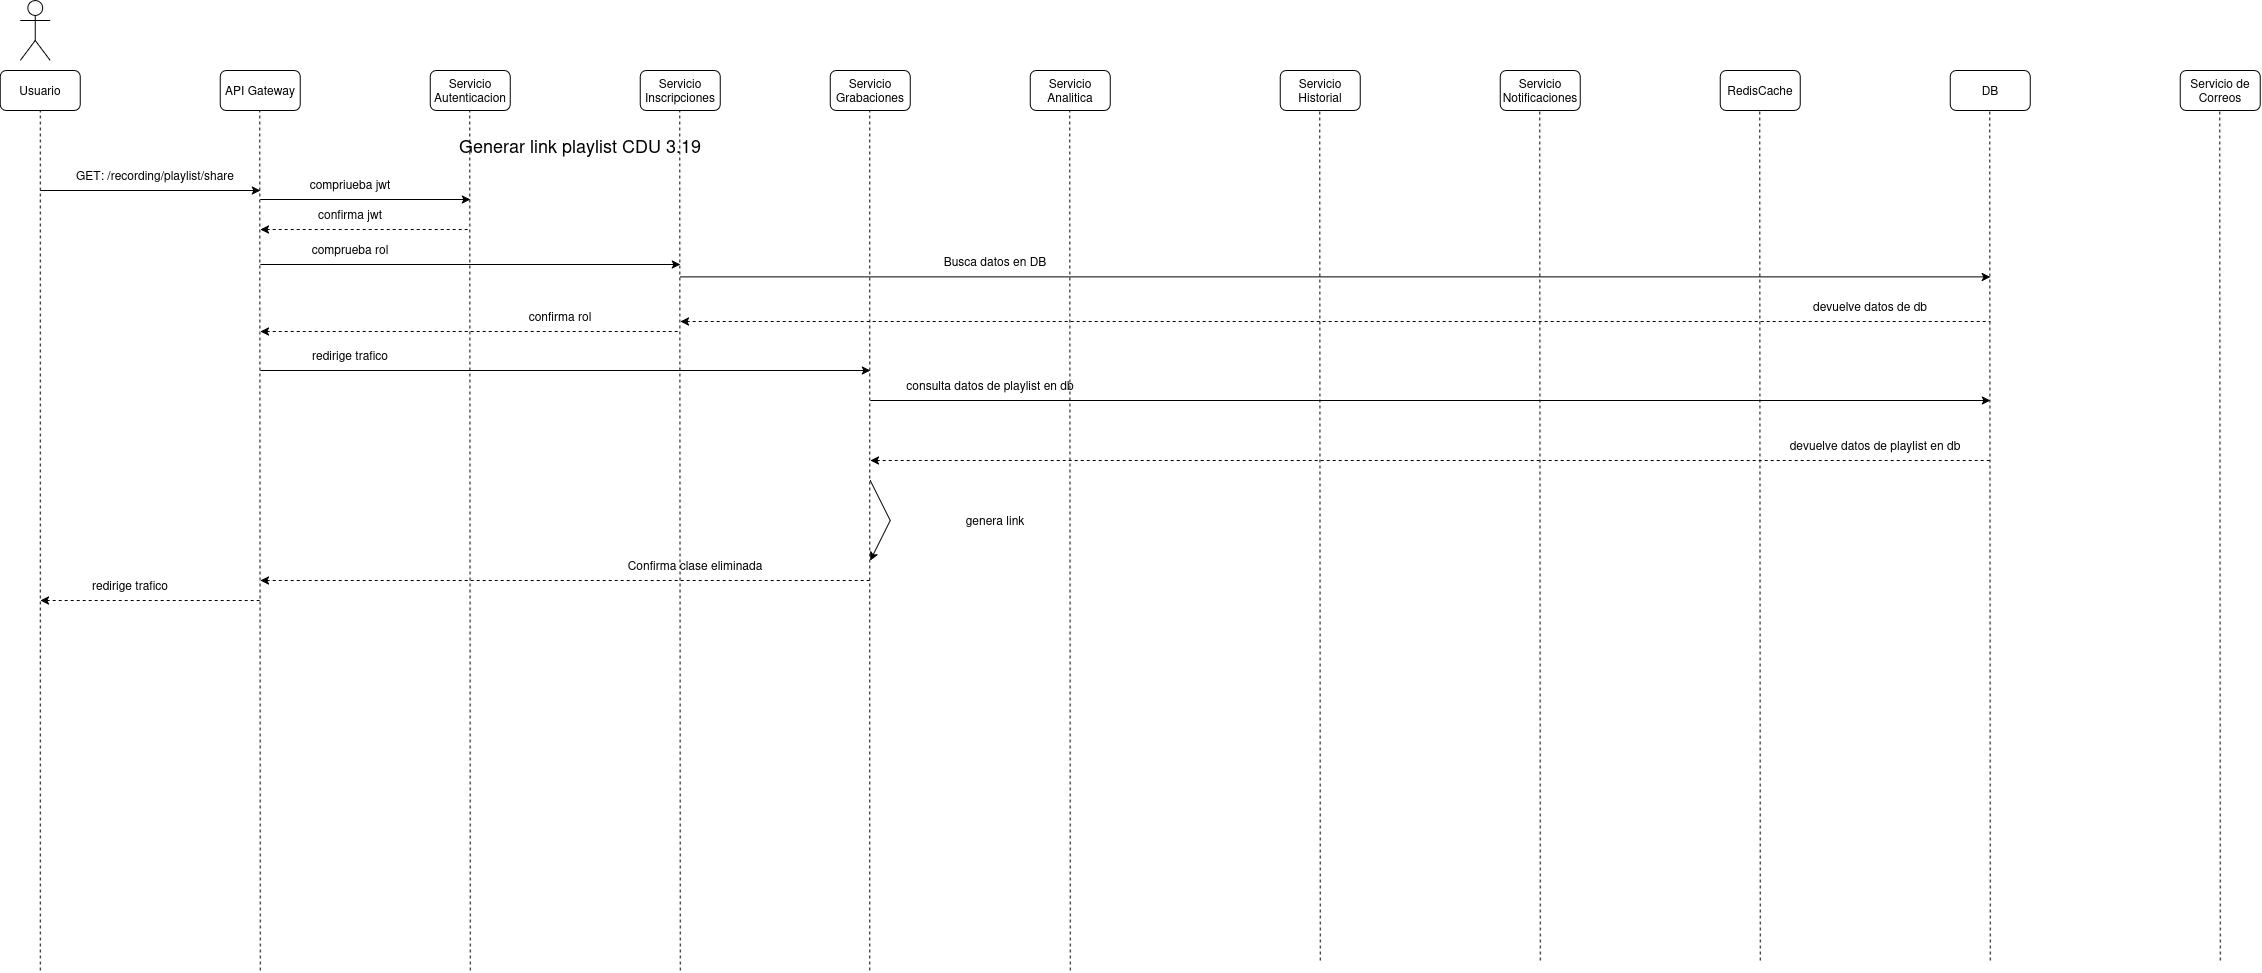

The diagram above was exported from draw.io. Its source (the exported page's mxGraphModel, read from the mxfile embedded in the PNG):
<mxGraphModel dx="1695" dy="994" grid="1" gridSize="10" guides="1" tooltips="1" connect="1" arrows="1" fold="1" page="1" pageScale="1" pageWidth="850" pageHeight="1100" math="0" shadow="0">
  <root>
    <mxCell id="q845WbA1Vzp7N_3EcpaN-0" />
    <mxCell id="q845WbA1Vzp7N_3EcpaN-1" parent="q845WbA1Vzp7N_3EcpaN-0" />
    <mxCell id="q845WbA1Vzp7N_3EcpaN-2" parent="q845WbA1Vzp7N_3EcpaN-1" style="shape=umlActor;verticalLabelPosition=bottom;verticalAlign=top;html=1;outlineConnect=0;" value="" vertex="1">
      <mxGeometry height="60" width="30" x="60" y="30" as="geometry" />
    </mxCell>
    <mxCell id="q845WbA1Vzp7N_3EcpaN-3" parent="q845WbA1Vzp7N_3EcpaN-1" style="rounded=1;whiteSpace=wrap;html=1;" value="Usuario" vertex="1">
      <mxGeometry height="40" width="80" x="40" y="100" as="geometry" />
    </mxCell>
    <mxCell id="q845WbA1Vzp7N_3EcpaN-4" parent="q845WbA1Vzp7N_3EcpaN-1" style="rounded=1;whiteSpace=wrap;html=1;" value="API Gateway" vertex="1">
      <mxGeometry height="40" width="80" x="260" y="100" as="geometry" />
    </mxCell>
    <mxCell id="q845WbA1Vzp7N_3EcpaN-5" parent="q845WbA1Vzp7N_3EcpaN-1" style="rounded=1;whiteSpace=wrap;html=1;" value="Servicio Autenticacion" vertex="1">
      <mxGeometry height="40" width="80" x="470" y="100" as="geometry" />
    </mxCell>
    <mxCell id="q845WbA1Vzp7N_3EcpaN-6" parent="q845WbA1Vzp7N_3EcpaN-1" style="rounded=1;whiteSpace=wrap;html=1;" value="Servicio Inscripciones" vertex="1">
      <mxGeometry height="40" width="80" x="680" y="100" as="geometry" />
    </mxCell>
    <mxCell id="q845WbA1Vzp7N_3EcpaN-7" parent="q845WbA1Vzp7N_3EcpaN-1" style="rounded=1;whiteSpace=wrap;html=1;" value="Servicio Grabaciones" vertex="1">
      <mxGeometry height="40" width="80" x="870" y="100" as="geometry" />
    </mxCell>
    <mxCell id="q845WbA1Vzp7N_3EcpaN-8" parent="q845WbA1Vzp7N_3EcpaN-1" style="rounded=1;whiteSpace=wrap;html=1;" value="Servicio Analitica" vertex="1">
      <mxGeometry height="40" width="80" x="1070" y="100" as="geometry" />
    </mxCell>
    <mxCell id="q845WbA1Vzp7N_3EcpaN-9" parent="q845WbA1Vzp7N_3EcpaN-1" style="rounded=1;whiteSpace=wrap;html=1;" value="RedisCache" vertex="1">
      <mxGeometry height="40" width="80" x="1760" y="100" as="geometry" />
    </mxCell>
    <mxCell id="q845WbA1Vzp7N_3EcpaN-10" parent="q845WbA1Vzp7N_3EcpaN-1" style="rounded=1;whiteSpace=wrap;html=1;" value="Servicio Notificaciones" vertex="1">
      <mxGeometry height="40" width="80" x="1540" y="100" as="geometry" />
    </mxCell>
    <mxCell id="q845WbA1Vzp7N_3EcpaN-11" parent="q845WbA1Vzp7N_3EcpaN-1" style="rounded=1;whiteSpace=wrap;html=1;" value="Servicio Historial" vertex="1">
      <mxGeometry height="40" width="80" x="1320" y="100" as="geometry" />
    </mxCell>
    <mxCell id="q845WbA1Vzp7N_3EcpaN-12" parent="q845WbA1Vzp7N_3EcpaN-1" style="rounded=1;whiteSpace=wrap;html=1;" value="DB" vertex="1">
      <mxGeometry height="40" width="80" x="1990" y="100" as="geometry" />
    </mxCell>
    <mxCell id="q845WbA1Vzp7N_3EcpaN-13" parent="q845WbA1Vzp7N_3EcpaN-1" style="rounded=1;whiteSpace=wrap;html=1;" value="Servicio de Correos" vertex="1">
      <mxGeometry height="40" width="80" x="2220" y="100" as="geometry" />
    </mxCell>
    <mxCell id="q845WbA1Vzp7N_3EcpaN-14" edge="1" parent="q845WbA1Vzp7N_3EcpaN-1" style="endArrow=classic;html=1;rounded=0;" value="">
      <mxGeometry height="50" relative="1" width="50" as="geometry">
        <mxPoint x="80" y="220" as="sourcePoint" />
        <mxPoint x="300" y="220" as="targetPoint" />
      </mxGeometry>
    </mxCell>
    <mxCell id="q845WbA1Vzp7N_3EcpaN-15" parent="q845WbA1Vzp7N_3EcpaN-1" style="text;html=1;whiteSpace=wrap;strokeColor=none;fillColor=none;align=center;verticalAlign=middle;rounded=0;" value="&lt;div&gt;&lt;span style=&quot;font-size: 18px;&quot;&gt;Generar link playlist CDU 3.19&lt;/span&gt;&lt;/div&gt;" vertex="1">
      <mxGeometry height="30" width="420" x="410" y="160" as="geometry" />
    </mxCell>
    <mxCell id="q845WbA1Vzp7N_3EcpaN-16" parent="q845WbA1Vzp7N_3EcpaN-1" style="text;html=1;whiteSpace=wrap;strokeColor=none;fillColor=none;align=center;verticalAlign=middle;rounded=0;" value="GET: /recording/playlist/share" vertex="1">
      <mxGeometry height="30" width="190" x="100" y="190" as="geometry" />
    </mxCell>
    <mxCell id="q845WbA1Vzp7N_3EcpaN-17" edge="1" parent="q845WbA1Vzp7N_3EcpaN-1" style="endArrow=none;dashed=1;html=1;rounded=0;entryX=0.5;entryY=1;entryDx=0;entryDy=0;" target="q845WbA1Vzp7N_3EcpaN-3" value="">
      <mxGeometry height="50" relative="1" width="50" as="geometry">
        <mxPoint x="80" y="1000" as="sourcePoint" />
        <mxPoint x="550" y="210" as="targetPoint" />
      </mxGeometry>
    </mxCell>
    <mxCell id="q845WbA1Vzp7N_3EcpaN-18" edge="1" parent="q845WbA1Vzp7N_3EcpaN-1" style="endArrow=none;dashed=1;html=1;rounded=0;entryX=0.5;entryY=1;entryDx=0;entryDy=0;" value="">
      <mxGeometry height="50" relative="1" width="50" as="geometry">
        <mxPoint x="300" y="1000" as="sourcePoint" />
        <mxPoint x="299.5" y="140" as="targetPoint" />
      </mxGeometry>
    </mxCell>
    <mxCell id="q845WbA1Vzp7N_3EcpaN-19" edge="1" parent="q845WbA1Vzp7N_3EcpaN-1" style="endArrow=none;dashed=1;html=1;rounded=0;entryX=0.5;entryY=1;entryDx=0;entryDy=0;" value="">
      <mxGeometry height="50" relative="1" width="50" as="geometry">
        <mxPoint x="510" y="1000" as="sourcePoint" />
        <mxPoint x="509.5" y="140" as="targetPoint" />
      </mxGeometry>
    </mxCell>
    <mxCell id="q845WbA1Vzp7N_3EcpaN-20" edge="1" parent="q845WbA1Vzp7N_3EcpaN-1" style="endArrow=none;dashed=1;html=1;rounded=0;entryX=0.5;entryY=1;entryDx=0;entryDy=0;" value="">
      <mxGeometry height="50" relative="1" width="50" as="geometry">
        <mxPoint x="720" y="1000" as="sourcePoint" />
        <mxPoint x="719.5" y="140" as="targetPoint" />
      </mxGeometry>
    </mxCell>
    <mxCell id="q845WbA1Vzp7N_3EcpaN-21" edge="1" parent="q845WbA1Vzp7N_3EcpaN-1" style="endArrow=none;dashed=1;html=1;rounded=0;entryX=0.5;entryY=1;entryDx=0;entryDy=0;" value="">
      <mxGeometry height="50" relative="1" width="50" as="geometry">
        <mxPoint x="909.5" y="1000" as="sourcePoint" />
        <mxPoint x="909.5" y="140" as="targetPoint" />
      </mxGeometry>
    </mxCell>
    <mxCell id="q845WbA1Vzp7N_3EcpaN-22" edge="1" parent="q845WbA1Vzp7N_3EcpaN-1" style="endArrow=none;dashed=1;html=1;rounded=0;entryX=0.5;entryY=1;entryDx=0;entryDy=0;" value="">
      <mxGeometry height="50" relative="1" width="50" as="geometry">
        <mxPoint x="1110" y="1000" as="sourcePoint" />
        <mxPoint x="1109.5" y="140" as="targetPoint" />
      </mxGeometry>
    </mxCell>
    <mxCell id="q845WbA1Vzp7N_3EcpaN-23" edge="1" parent="q845WbA1Vzp7N_3EcpaN-1" style="endArrow=none;dashed=1;html=1;rounded=0;entryX=0.5;entryY=1;entryDx=0;entryDy=0;" value="">
      <mxGeometry height="50" relative="1" width="50" as="geometry">
        <mxPoint x="1360" y="990" as="sourcePoint" />
        <mxPoint x="1359.5" y="140" as="targetPoint" />
      </mxGeometry>
    </mxCell>
    <mxCell id="q845WbA1Vzp7N_3EcpaN-24" edge="1" parent="q845WbA1Vzp7N_3EcpaN-1" style="endArrow=none;dashed=1;html=1;rounded=0;entryX=0.5;entryY=1;entryDx=0;entryDy=0;" value="">
      <mxGeometry height="50" relative="1" width="50" as="geometry">
        <mxPoint x="1580" y="990" as="sourcePoint" />
        <mxPoint x="1579.5" y="140" as="targetPoint" />
      </mxGeometry>
    </mxCell>
    <mxCell id="q845WbA1Vzp7N_3EcpaN-25" edge="1" parent="q845WbA1Vzp7N_3EcpaN-1" style="endArrow=none;dashed=1;html=1;rounded=0;entryX=0.5;entryY=1;entryDx=0;entryDy=0;" value="">
      <mxGeometry height="50" relative="1" width="50" as="geometry">
        <mxPoint x="1800" y="990" as="sourcePoint" />
        <mxPoint x="1799.5" y="140" as="targetPoint" />
      </mxGeometry>
    </mxCell>
    <mxCell id="q845WbA1Vzp7N_3EcpaN-26" edge="1" parent="q845WbA1Vzp7N_3EcpaN-1" style="endArrow=none;dashed=1;html=1;rounded=0;entryX=0.5;entryY=1;entryDx=0;entryDy=0;" value="">
      <mxGeometry height="50" relative="1" width="50" as="geometry">
        <mxPoint x="2030" y="990" as="sourcePoint" />
        <mxPoint x="2029.5" y="140" as="targetPoint" />
      </mxGeometry>
    </mxCell>
    <mxCell id="q845WbA1Vzp7N_3EcpaN-27" edge="1" parent="q845WbA1Vzp7N_3EcpaN-1" style="endArrow=none;dashed=1;html=1;rounded=0;entryX=0.5;entryY=1;entryDx=0;entryDy=0;" value="">
      <mxGeometry height="50" relative="1" width="50" as="geometry">
        <mxPoint x="2260" y="990" as="sourcePoint" />
        <mxPoint x="2259.5" y="140" as="targetPoint" />
      </mxGeometry>
    </mxCell>
    <mxCell id="q845WbA1Vzp7N_3EcpaN-28" edge="1" parent="q845WbA1Vzp7N_3EcpaN-1" style="endArrow=classic;html=1;rounded=0;" value="">
      <mxGeometry height="50" relative="1" width="50" as="geometry">
        <mxPoint x="300" y="400" as="sourcePoint" />
        <mxPoint x="910" y="400" as="targetPoint" />
      </mxGeometry>
    </mxCell>
    <mxCell id="q845WbA1Vzp7N_3EcpaN-29" parent="q845WbA1Vzp7N_3EcpaN-1" style="text;html=1;whiteSpace=wrap;strokeColor=none;fillColor=none;align=center;verticalAlign=middle;rounded=0;" value="redirige trafico" vertex="1">
      <mxGeometry height="30" width="120" x="330" y="370" as="geometry" />
    </mxCell>
    <mxCell id="q845WbA1Vzp7N_3EcpaN-30" edge="1" parent="q845WbA1Vzp7N_3EcpaN-1" style="endArrow=classic;html=1;rounded=0;" value="">
      <mxGeometry height="50" relative="1" width="50" as="geometry">
        <mxPoint x="910" y="430" as="sourcePoint" />
        <mxPoint x="2030" y="430" as="targetPoint" />
      </mxGeometry>
    </mxCell>
    <mxCell id="q845WbA1Vzp7N_3EcpaN-31" parent="q845WbA1Vzp7N_3EcpaN-1" style="text;html=1;whiteSpace=wrap;strokeColor=none;fillColor=none;align=center;verticalAlign=middle;rounded=0;" value="consulta datos de playlist en db" vertex="1">
      <mxGeometry height="30" width="180" x="940" y="400" as="geometry" />
    </mxCell>
    <mxCell id="q845WbA1Vzp7N_3EcpaN-32" edge="1" parent="q845WbA1Vzp7N_3EcpaN-1" style="endArrow=none;html=1;rounded=0;startArrow=classic;startFill=1;endFill=0;dashed=1;" value="">
      <mxGeometry height="50" relative="1" width="50" as="geometry">
        <mxPoint x="910" y="490" as="sourcePoint" />
        <mxPoint x="2030" y="490" as="targetPoint" />
      </mxGeometry>
    </mxCell>
    <mxCell id="q845WbA1Vzp7N_3EcpaN-33" parent="q845WbA1Vzp7N_3EcpaN-1" style="text;html=1;whiteSpace=wrap;strokeColor=none;fillColor=none;align=center;verticalAlign=middle;rounded=0;" value="devuelve datos de playlist en db" vertex="1">
      <mxGeometry height="30" width="210" x="1810" y="460" as="geometry" />
    </mxCell>
    <mxCell id="q845WbA1Vzp7N_3EcpaN-34" edge="1" parent="q845WbA1Vzp7N_3EcpaN-1" style="endArrow=none;html=1;rounded=0;startArrow=classic;startFill=1;endFill=0;dashed=1;" value="">
      <mxGeometry height="50" relative="1" width="50" as="geometry">
        <mxPoint x="300" y="610" as="sourcePoint" />
        <mxPoint x="910" y="610" as="targetPoint" />
      </mxGeometry>
    </mxCell>
    <mxCell id="q845WbA1Vzp7N_3EcpaN-35" parent="q845WbA1Vzp7N_3EcpaN-1" style="text;html=1;whiteSpace=wrap;strokeColor=none;fillColor=none;align=center;verticalAlign=middle;rounded=0;" value="Confirma clase eliminada" vertex="1">
      <mxGeometry height="30" width="290" x="590" y="580" as="geometry" />
    </mxCell>
    <mxCell id="q845WbA1Vzp7N_3EcpaN-36" edge="1" parent="q845WbA1Vzp7N_3EcpaN-1" style="endArrow=none;html=1;rounded=0;startArrow=classic;startFill=1;endFill=0;dashed=1;" value="">
      <mxGeometry height="50" relative="1" width="50" as="geometry">
        <mxPoint x="80" y="630" as="sourcePoint" />
        <mxPoint x="300" y="630" as="targetPoint" />
      </mxGeometry>
    </mxCell>
    <mxCell id="q845WbA1Vzp7N_3EcpaN-37" parent="q845WbA1Vzp7N_3EcpaN-1" style="text;html=1;whiteSpace=wrap;strokeColor=none;fillColor=none;align=center;verticalAlign=middle;rounded=0;" value="redirige trafico" vertex="1">
      <mxGeometry height="30" width="120" x="110" y="600" as="geometry" />
    </mxCell>
    <mxCell id="q845WbA1Vzp7N_3EcpaN-38" edge="1" parent="q845WbA1Vzp7N_3EcpaN-1" style="endArrow=classic;html=1;rounded=0;" value="">
      <mxGeometry height="50" relative="1" width="50" as="geometry">
        <mxPoint x="300" y="229" as="sourcePoint" />
        <mxPoint x="510" y="229" as="targetPoint" />
      </mxGeometry>
    </mxCell>
    <mxCell id="q845WbA1Vzp7N_3EcpaN-39" parent="q845WbA1Vzp7N_3EcpaN-1" style="text;html=1;whiteSpace=wrap;strokeColor=none;fillColor=none;align=center;verticalAlign=middle;rounded=0;" value="compriueba jwt" vertex="1">
      <mxGeometry height="30" width="120" x="330" y="199" as="geometry" />
    </mxCell>
    <mxCell id="q845WbA1Vzp7N_3EcpaN-40" edge="1" parent="q845WbA1Vzp7N_3EcpaN-1" style="endArrow=none;html=1;rounded=0;startArrow=classic;startFill=1;endFill=0;dashed=1;" value="">
      <mxGeometry height="50" relative="1" width="50" as="geometry">
        <mxPoint x="300" y="259" as="sourcePoint" />
        <mxPoint x="510" y="259" as="targetPoint" />
      </mxGeometry>
    </mxCell>
    <mxCell id="q845WbA1Vzp7N_3EcpaN-41" parent="q845WbA1Vzp7N_3EcpaN-1" style="text;html=1;whiteSpace=wrap;strokeColor=none;fillColor=none;align=center;verticalAlign=middle;rounded=0;" value="confirma jwt" vertex="1">
      <mxGeometry height="30" width="120" x="330" y="229" as="geometry" />
    </mxCell>
    <mxCell id="q845WbA1Vzp7N_3EcpaN-42" edge="1" parent="q845WbA1Vzp7N_3EcpaN-1" style="endArrow=classic;html=1;rounded=0;" value="">
      <mxGeometry height="50" relative="1" width="50" as="geometry">
        <mxPoint x="300" y="294" as="sourcePoint" />
        <mxPoint x="720" y="294" as="targetPoint" />
      </mxGeometry>
    </mxCell>
    <mxCell id="q845WbA1Vzp7N_3EcpaN-43" parent="q845WbA1Vzp7N_3EcpaN-1" style="text;html=1;whiteSpace=wrap;strokeColor=none;fillColor=none;align=center;verticalAlign=middle;rounded=0;" value="comprueba rol" vertex="1">
      <mxGeometry height="30" width="120" x="330" y="264" as="geometry" />
    </mxCell>
    <mxCell id="q845WbA1Vzp7N_3EcpaN-44" edge="1" parent="q845WbA1Vzp7N_3EcpaN-1" style="endArrow=none;html=1;rounded=0;startArrow=classic;startFill=1;endFill=0;dashed=1;" value="">
      <mxGeometry height="50" relative="1" width="50" as="geometry">
        <mxPoint x="300" y="361" as="sourcePoint" />
        <mxPoint x="720" y="361" as="targetPoint" />
      </mxGeometry>
    </mxCell>
    <mxCell id="q845WbA1Vzp7N_3EcpaN-45" parent="q845WbA1Vzp7N_3EcpaN-1" style="text;html=1;whiteSpace=wrap;strokeColor=none;fillColor=none;align=center;verticalAlign=middle;rounded=0;" value="confirma rol" vertex="1">
      <mxGeometry height="30" width="120" x="540" y="331" as="geometry" />
    </mxCell>
    <mxCell id="q845WbA1Vzp7N_3EcpaN-46" edge="1" parent="q845WbA1Vzp7N_3EcpaN-1" style="endArrow=classic;html=1;rounded=0;" value="">
      <mxGeometry height="50" relative="1" width="50" as="geometry">
        <mxPoint x="720" y="306.38" as="sourcePoint" />
        <mxPoint x="2030" y="306.38" as="targetPoint" />
      </mxGeometry>
    </mxCell>
    <mxCell id="q845WbA1Vzp7N_3EcpaN-47" parent="q845WbA1Vzp7N_3EcpaN-1" style="text;html=1;whiteSpace=wrap;strokeColor=none;fillColor=none;align=center;verticalAlign=middle;rounded=0;" value="Busca datos en DB" vertex="1">
      <mxGeometry height="30" width="170" x="950" y="276.38" as="geometry" />
    </mxCell>
    <mxCell id="q845WbA1Vzp7N_3EcpaN-48" edge="1" parent="q845WbA1Vzp7N_3EcpaN-1" style="endArrow=none;html=1;rounded=0;endFill=0;startArrow=classic;startFill=1;dashed=1;" value="">
      <mxGeometry height="50" relative="1" width="50" as="geometry">
        <mxPoint x="720" y="351" as="sourcePoint" />
        <mxPoint x="2030" y="351" as="targetPoint" />
      </mxGeometry>
    </mxCell>
    <mxCell id="q845WbA1Vzp7N_3EcpaN-49" parent="q845WbA1Vzp7N_3EcpaN-1" style="text;html=1;whiteSpace=wrap;strokeColor=none;fillColor=none;align=center;verticalAlign=middle;rounded=0;" value="devuelve datos de db" vertex="1">
      <mxGeometry height="30" width="220" x="1800" y="321.00000000000006" as="geometry" />
    </mxCell>
    <mxCell id="tDwmv5jvsLbV605mDutD-0" edge="1" parent="q845WbA1Vzp7N_3EcpaN-1" style="endArrow=classic;html=1;rounded=0;" value="">
      <mxGeometry height="50" relative="1" width="50" as="geometry">
        <Array as="points">
          <mxPoint x="930" y="550" />
        </Array>
        <mxPoint x="910" y="510" as="sourcePoint" />
        <mxPoint x="910" y="590" as="targetPoint" />
      </mxGeometry>
    </mxCell>
    <mxCell id="tDwmv5jvsLbV605mDutD-1" parent="q845WbA1Vzp7N_3EcpaN-1" style="text;html=1;whiteSpace=wrap;strokeColor=none;fillColor=none;align=center;verticalAlign=middle;rounded=0;" value="genera link" vertex="1">
      <mxGeometry height="30" width="180" x="945" y="535" as="geometry" />
    </mxCell>
  </root>
</mxGraphModel>